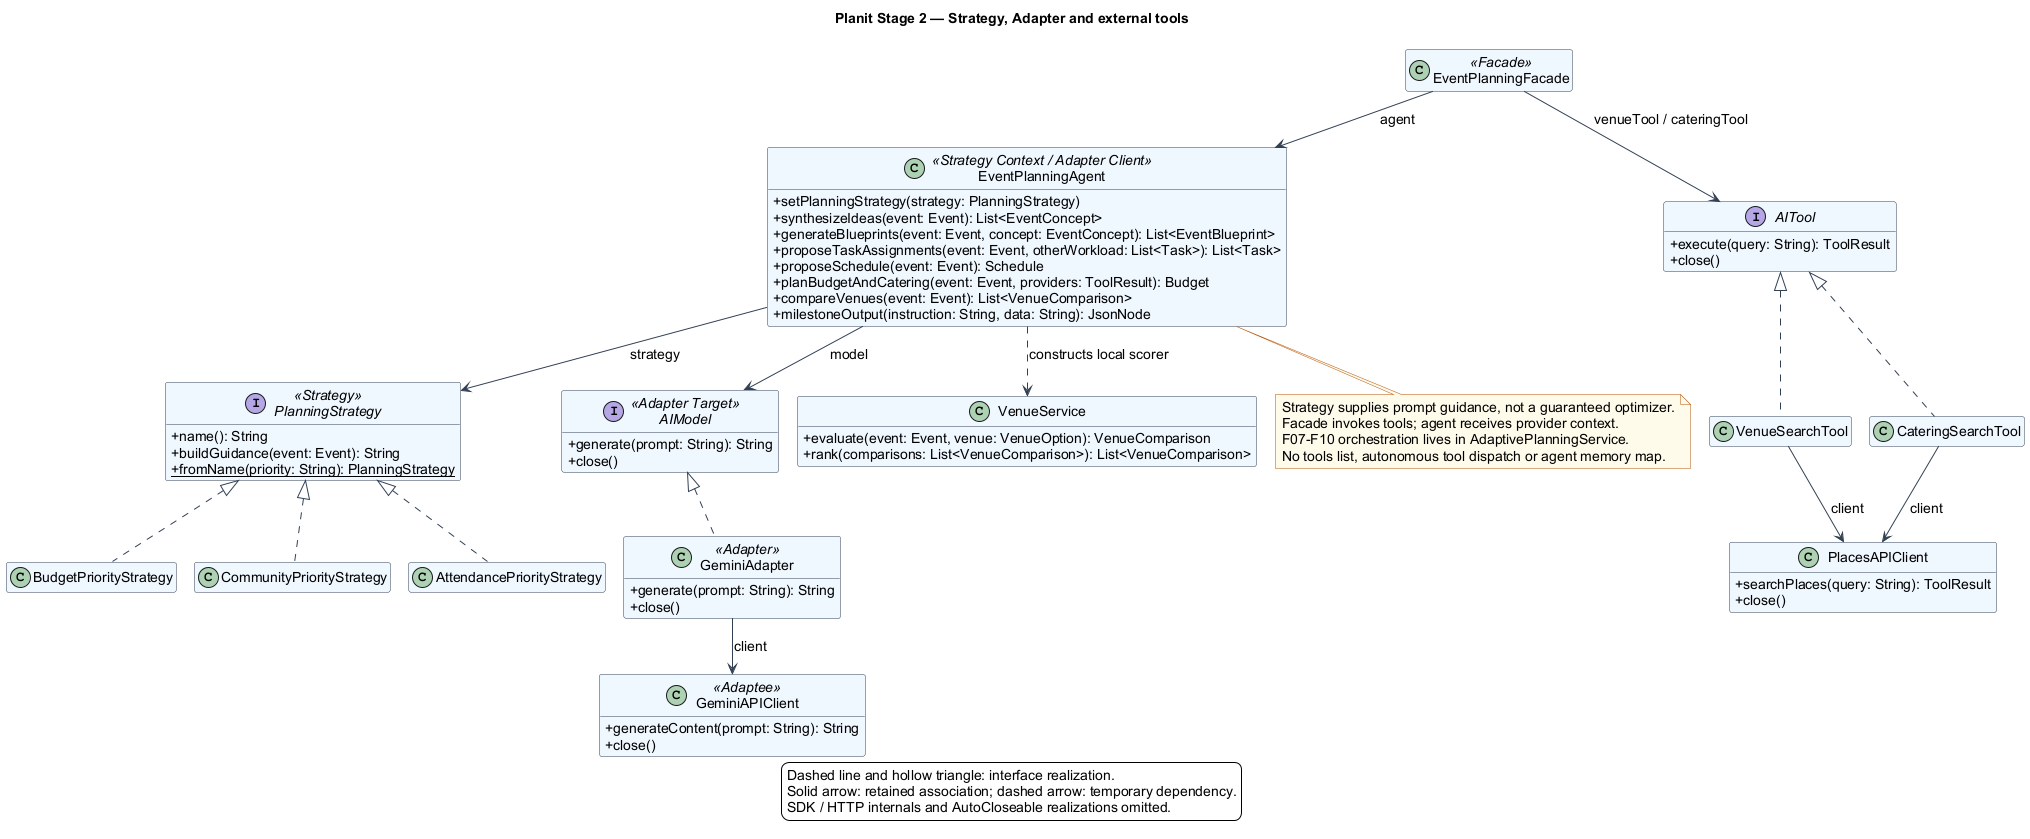

The diagram above was rendered by PlantUML. Its source (embedded in the PNG):
@startuml
!include style.puml
title Planit Stage 2 — Strategy, Adapter and external tools
interface PlanningStrategy <<Strategy>> {
  +name(): String
  +buildGuidance(event: Event): String
  {static} +fromName(priority: String): PlanningStrategy
}
class BudgetPriorityStrategy
class CommunityPriorityStrategy
class AttendancePriorityStrategy
class EventPlanningAgent <<Strategy Context / Adapter Client>> {
  +setPlanningStrategy(strategy: PlanningStrategy)
  +synthesizeIdeas(event: Event): List<EventConcept>
  +generateBlueprints(event: Event, concept: EventConcept): List<EventBlueprint>
  +proposeTaskAssignments(event: Event, otherWorkload: List<Task>): List<Task>
  +proposeSchedule(event: Event): Schedule
  +planBudgetAndCatering(event: Event, providers: ToolResult): Budget
  +compareVenues(event: Event): List<VenueComparison>
  +milestoneOutput(instruction: String, data: String): JsonNode
}
interface AIModel <<Adapter Target>> {
  +generate(prompt: String): String
  +close()
}
class GeminiAdapter <<Adapter>> {
  +generate(prompt: String): String
  +close()
}
class GeminiAPIClient <<Adaptee>> {
  +generateContent(prompt: String): String
  +close()
}
class EventPlanningFacade <<Facade>>
interface AITool {
  +execute(query: String): ToolResult
  +close()
}
class VenueSearchTool
class CateringSearchTool
class PlacesAPIClient {
  +searchPlaces(query: String): ToolResult
  +close()
}
class VenueService {
  +evaluate(event: Event, venue: VenueOption): VenueComparison
  +rank(comparisons: List<VenueComparison>): List<VenueComparison>
}
PlanningStrategy <|.. BudgetPriorityStrategy
PlanningStrategy <|.. CommunityPriorityStrategy
PlanningStrategy <|.. AttendancePriorityStrategy
EventPlanningAgent --> PlanningStrategy : strategy
EventPlanningAgent --> AIModel : model
AIModel <|.. GeminiAdapter
GeminiAdapter --> GeminiAPIClient : client
EventPlanningFacade --> EventPlanningAgent : agent
EventPlanningFacade --> AITool : venueTool / cateringTool
AITool <|.. VenueSearchTool
AITool <|.. CateringSearchTool
VenueSearchTool --> PlacesAPIClient : client
CateringSearchTool --> PlacesAPIClient : client
EventPlanningAgent ..> VenueService : constructs local scorer
note bottom of EventPlanningAgent
  Strategy supplies prompt guidance, not a guaranteed optimizer.
  Facade invokes tools; agent receives provider context.
  F07-F10 orchestration lives in AdaptivePlanningService.
  No tools list, autonomous tool dispatch or agent memory map.
end note
legend bottom
  Dashed line and hollow triangle: interface realization.
  Solid arrow: retained association; dashed arrow: temporary dependency.
  SDK / HTTP internals and AutoCloseable realizations omitted.
endlegend
@enduml